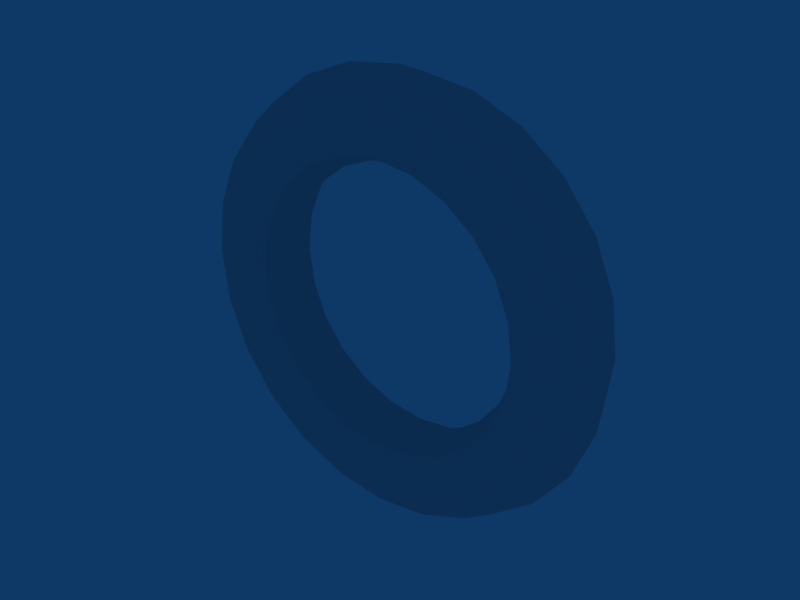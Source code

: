 # Source: torus.blend  (saved by Blender 2.91.10; exported with 4.5.12 LTS)
import bpy
from mathutils import Matrix  # noqa: F401  (used for matrix-valued properties, if any)

bpy.ops.wm.read_factory_settings(use_empty=True)
scene = bpy.context.scene
scene.name = 'Scene'

# ---- collections
col_collection_1 = bpy.data.collections.new('Collection 1'); scene.collection.children.link(col_collection_1)

# ---- world
world_world = bpy.data.worlds.new('World'); scene.world = world_world
world_world.color = (0.05656, 0.2208, 0.4)
world_world.use_sun_shadow = False
world_world.sun_shadow_jitter_overblur = 0.0
world_world.cycles.sampling_method = 'MANUAL'
world_world.cycles.sample_map_resolution = 256

# ---- meshes
me_torus = bpy.data.meshes.new('Torus')
me_torus.from_pydata([(1.25, 0.0, 0.0), (1.177, 0.0, 0.1768), (1.0, 0.0, 0.25), (0.8232, 0.0, 0.1768), (0.75, 0.0, 3.062e-17), (0.8232, 0.0, -0.1768), (1.0, 0.0, -0.25), (1.177, 0.0, -0.1768), (1.207, 0.3235, 0.0), (1.137, 0.3046, 0.1768), (0.9659, 0.2588, 0.25), (0.7952, 0.2131, 0.1768), (0.7244, 0.1941, 3.062e-17), (0.7952, 0.2131, -0.1768), (0.9659, 0.2588, -0.25), (1.137, 0.3046, -0.1768), (1.083, 0.625, 0.0), (1.019, 0.5884, 0.1768), (0.866, 0.5, 0.25), (0.7129, 0.4116, 0.1768), (0.6495, 0.375, 3.062e-17), (0.7129, 0.4116, -0.1768), (0.866, 0.5, -0.25), (1.019, 0.5884, -0.1768), (0.8839, 0.8839, 0.0), (0.8321, 0.8321, 0.1768), (0.7071, 0.7071, 0.25), (0.5821, 0.5821, 0.1768), (0.5303, 0.5303, 3.062e-17), (0.5821, 0.5821, -0.1768), (0.7071, 0.7071, -0.25), (0.8321, 0.8321, -0.1768), (0.625, 1.083, 0.0), (0.5884, 1.019, 0.1768), (0.5, 0.866, 0.25), (0.4116, 0.7129, 0.1768), (0.375, 0.6495, 3.062e-17), (0.4116, 0.7129, -0.1768), (0.5, 0.866, -0.25), (0.5884, 1.019, -0.1768), (0.3235, 1.207, 0.0), (0.3046, 1.137, 0.1768), (0.2588, 0.9659, 0.25), (0.2131, 0.7952, 0.1768), (0.1941, 0.7244, 3.062e-17), (0.2131, 0.7952, -0.1768), (0.2588, 0.9659, -0.25), (0.3046, 1.137, -0.1768), (-5.464e-08, 1.25, 0.0), (-5.144e-08, 1.177, 0.1768), (-4.371e-08, 1.0, 0.25), (-3.598e-08, 0.8232, 0.1768), (-3.278e-08, 0.75, 3.062e-17), (-3.598e-08, 0.8232, -0.1768), (-4.371e-08, 1.0, -0.25), (-5.144e-08, 1.177, -0.1768), (-0.3235, 1.207, 0.0), (-0.3046, 1.137, 0.1768), (-0.2588, 0.9659, 0.25), (-0.2131, 0.7952, 0.1768), (-0.1941, 0.7244, 3.062e-17), (-0.2131, 0.7952, -0.1768), (-0.2588, 0.9659, -0.25), (-0.3046, 1.137, -0.1768), (-0.625, 1.083, 0.0), (-0.5884, 1.019, 0.1768), (-0.5, 0.866, 0.25), (-0.4116, 0.7129, 0.1768), (-0.375, 0.6495, 3.062e-17), (-0.4116, 0.7129, -0.1768), (-0.5, 0.866, -0.25), (-0.5884, 1.019, -0.1768), (-0.8839, 0.8839, 0.0), (-0.8321, 0.8321, 0.1768), (-0.7071, 0.7071, 0.25), (-0.5821, 0.5821, 0.1768), (-0.5303, 0.5303, 3.062e-17), (-0.5821, 0.5821, -0.1768), (-0.7071, 0.7071, -0.25), (-0.8321, 0.8321, -0.1768), (-1.083, 0.625, 0.0), (-1.019, 0.5884, 0.1768), (-0.866, 0.5, 0.25), (-0.7129, 0.4116, 0.1768), (-0.6495, 0.375, 3.062e-17), (-0.7129, 0.4116, -0.1768), (-0.866, 0.5, -0.25), (-1.019, 0.5884, -0.1768), (-1.207, 0.3235, 0.0), (-1.137, 0.3046, 0.1768), (-0.9659, 0.2588, 0.25), (-0.7952, 0.2131, 0.1768), (-0.7244, 0.1941, 3.062e-17), (-0.7952, 0.2131, -0.1768), (-0.9659, 0.2588, -0.25), (-1.137, 0.3046, -0.1768), (-1.25, -1.093e-07, 0.0), (-1.177, -1.029e-07, 0.1768), (-1.0, -8.742e-08, 0.25), (-0.8232, -7.197e-08, 0.1768), (-0.75, -6.557e-08, 3.062e-17), (-0.8232, -7.197e-08, -0.1768), (-1.0, -8.742e-08, -0.25), (-1.177, -1.029e-07, -0.1768), (-1.207, -0.3235, 0.0), (-1.137, -0.3046, 0.1768), (-0.9659, -0.2588, 0.25), (-0.7952, -0.2131, 0.1768), (-0.7244, -0.1941, 3.062e-17), (-0.7952, -0.2131, -0.1768), (-0.9659, -0.2588, -0.25), (-1.137, -0.3046, -0.1768), (-1.083, -0.625, 0.0), (-1.019, -0.5884, 0.1768), (-0.866, -0.5, 0.25), (-0.7129, -0.4116, 0.1768), (-0.6495, -0.375, 3.062e-17), (-0.7129, -0.4116, -0.1768), (-0.866, -0.5, -0.25), (-1.019, -0.5884, -0.1768), (-0.8839, -0.8839, 0.0), (-0.8321, -0.8321, 0.1768), (-0.7071, -0.7071, 0.25), (-0.5821, -0.5821, 0.1768), (-0.5303, -0.5303, 3.062e-17), (-0.5821, -0.5821, -0.1768), (-0.7071, -0.7071, -0.25), (-0.8321, -0.8321, -0.1768), (-0.625, -1.083, 0.0), (-0.5884, -1.019, 0.1768), (-0.5, -0.866, 0.25), (-0.4116, -0.7129, 0.1768), (-0.375, -0.6495, 3.062e-17), (-0.4116, -0.7129, -0.1768), (-0.5, -0.866, -0.25), (-0.5884, -1.019, -0.1768), (-0.3235, -1.207, 0.0), (-0.3046, -1.137, 0.1768), (-0.2588, -0.9659, 0.25), (-0.2131, -0.7952, 0.1768), (-0.1941, -0.7244, 3.062e-17), (-0.2131, -0.7952, -0.1768), (-0.2588, -0.9659, -0.25), (-0.3046, -1.137, -0.1768), (1.491e-08, -1.25, 0.0), (1.403e-08, -1.177, 0.1768), (1.192e-08, -1.0, 0.25), (9.817e-09, -0.8232, 0.1768), (8.944e-09, -0.75, 3.062e-17), (9.817e-09, -0.8232, -0.1768), (1.192e-08, -1.0, -0.25), (1.403e-08, -1.177, -0.1768), (0.3235, -1.207, 0.0), (0.3046, -1.137, 0.1768), (0.2588, -0.9659, 0.25), (0.2131, -0.7952, 0.1768), (0.1941, -0.7244, 3.062e-17), (0.2131, -0.7952, -0.1768), (0.2588, -0.9659, -0.25), (0.3046, -1.137, -0.1768), (0.625, -1.083, 0.0), (0.5884, -1.019, 0.1768), (0.5, -0.866, 0.25), (0.4116, -0.7129, 0.1768), (0.375, -0.6495, 3.062e-17), (0.4116, -0.7129, -0.1768), (0.5, -0.866, -0.25), (0.5884, -1.019, -0.1768), (0.8839, -0.8839, 0.0), (0.8321, -0.8321, 0.1768), (0.7071, -0.7071, 0.25), (0.5821, -0.5821, 0.1768), (0.5303, -0.5303, 3.062e-17), (0.5821, -0.5821, -0.1768), (0.7071, -0.7071, -0.25), (0.8321, -0.8321, -0.1768), (1.083, -0.625, 0.0), (1.019, -0.5884, 0.1768), (0.866, -0.5, 0.25), (0.7129, -0.4116, 0.1768), (0.6495, -0.375, 3.062e-17), (0.7129, -0.4116, -0.1768), (0.866, -0.5, -0.25), (1.019, -0.5884, -0.1768), (1.207, -0.3235, 0.0), (1.137, -0.3046, 0.1768), (0.9659, -0.2588, 0.25), (0.7952, -0.2131, 0.1768), (0.7244, -0.1941, 3.062e-17), (0.7952, -0.2131, -0.1768), (0.9659, -0.2588, -0.25), (1.137, -0.3046, -0.1768)], [], [(1, 0, 8, 9), (9, 10, 2, 1), (10, 11, 3, 2), (11, 12, 4, 3), (12, 13, 5, 4), (13, 14, 6, 5), (14, 15, 7, 6), (0, 7, 15, 8), (16, 17, 9, 8), (17, 18, 10, 9), (18, 19, 11, 10), (19, 20, 12, 11), (20, 21, 13, 12), (21, 22, 14, 13), (22, 23, 15, 14), (23, 16, 8, 15), (24, 25, 17, 16), (25, 26, 18, 17), (26, 27, 19, 18), (27, 28, 20, 19), (28, 29, 21, 20), (29, 30, 22, 21), (30, 31, 23, 22), (31, 24, 16, 23), (32, 33, 25, 24), (33, 34, 26, 25), (34, 35, 27, 26), (35, 36, 28, 27), (36, 37, 29, 28), (37, 38, 30, 29), (38, 39, 31, 30), (39, 32, 24, 31), (40, 41, 33, 32), (41, 42, 34, 33), (42, 43, 35, 34), (43, 44, 36, 35), (44, 45, 37, 36), (45, 46, 38, 37), (46, 47, 39, 38), (47, 40, 32, 39), (48, 49, 41, 40), (49, 50, 42, 41), (50, 51, 43, 42), (51, 52, 44, 43), (52, 53, 45, 44), (53, 54, 46, 45), (54, 55, 47, 46), (55, 48, 40, 47), (56, 57, 49, 48), (57, 58, 50, 49), (58, 59, 51, 50), (59, 60, 52, 51), (60, 61, 53, 52), (61, 62, 54, 53), (62, 63, 55, 54), (63, 56, 48, 55), (64, 65, 57, 56), (65, 66, 58, 57), (66, 67, 59, 58), (67, 68, 60, 59), (68, 69, 61, 60), (69, 70, 62, 61), (70, 71, 63, 62), (71, 64, 56, 63), (72, 73, 65, 64), (73, 74, 66, 65), (74, 75, 67, 66), (75, 76, 68, 67), (76, 77, 69, 68), (77, 78, 70, 69), (78, 79, 71, 70), (79, 72, 64, 71), (80, 81, 73, 72), (81, 82, 74, 73), (82, 83, 75, 74), (83, 84, 76, 75), (84, 85, 77, 76), (85, 86, 78, 77), (86, 87, 79, 78), (87, 80, 72, 79), (88, 89, 81, 80), (89, 90, 82, 81), (90, 91, 83, 82), (91, 92, 84, 83), (92, 93, 85, 84), (93, 94, 86, 85), (94, 95, 87, 86), (95, 88, 80, 87), (96, 97, 89, 88), (97, 98, 90, 89), (98, 99, 91, 90), (99, 100, 92, 91), (100, 101, 93, 92), (101, 102, 94, 93), (102, 103, 95, 94), (103, 96, 88, 95), (104, 105, 97, 96), (105, 106, 98, 97), (106, 107, 99, 98), (107, 108, 100, 99), (108, 109, 101, 100), (109, 110, 102, 101), (110, 111, 103, 102), (111, 104, 96, 103), (112, 113, 105, 104), (113, 114, 106, 105), (114, 115, 107, 106), (115, 116, 108, 107), (116, 117, 109, 108), (117, 118, 110, 109), (118, 119, 111, 110), (119, 112, 104, 111), (120, 121, 113, 112), (121, 122, 114, 113), (122, 123, 115, 114), (123, 124, 116, 115), (124, 125, 117, 116), (125, 126, 118, 117), (126, 127, 119, 118), (127, 120, 112, 119), (128, 129, 121, 120), (129, 130, 122, 121), (130, 131, 123, 122), (131, 132, 124, 123), (132, 133, 125, 124), (133, 134, 126, 125), (134, 135, 127, 126), (135, 128, 120, 127), (136, 137, 129, 128), (137, 138, 130, 129), (138, 139, 131, 130), (139, 140, 132, 131), (140, 141, 133, 132), (141, 142, 134, 133), (142, 143, 135, 134), (143, 136, 128, 135), (144, 145, 137, 136), (145, 146, 138, 137), (146, 147, 139, 138), (147, 148, 140, 139), (148, 149, 141, 140), (149, 150, 142, 141), (150, 151, 143, 142), (151, 144, 136, 143), (152, 153, 145, 144), (153, 154, 146, 145), (154, 155, 147, 146), (155, 156, 148, 147), (156, 157, 149, 148), (157, 158, 150, 149), (158, 159, 151, 150), (159, 152, 144, 151), (160, 161, 153, 152), (161, 162, 154, 153), (162, 163, 155, 154), (163, 164, 156, 155), (164, 165, 157, 156), (165, 166, 158, 157), (166, 167, 159, 158), (167, 160, 152, 159), (168, 169, 161, 160), (169, 170, 162, 161), (170, 171, 163, 162), (171, 172, 164, 163), (172, 173, 165, 164), (173, 174, 166, 165), (174, 175, 167, 166), (175, 168, 160, 167), (176, 177, 169, 168), (177, 178, 170, 169), (178, 179, 171, 170), (179, 180, 172, 171), (180, 181, 173, 172), (181, 182, 174, 173), (182, 183, 175, 174), (183, 176, 168, 175), (184, 185, 177, 176), (185, 186, 178, 177), (186, 187, 179, 178), (187, 188, 180, 179), (188, 189, 181, 180), (189, 190, 182, 181), (190, 191, 183, 182), (191, 184, 176, 183), (0, 1, 185, 184), (1, 2, 186, 185), (2, 3, 187, 186), (3, 4, 188, 187), (4, 5, 189, 188), (5, 6, 190, 189), (6, 7, 191, 190), (7, 0, 184, 191)])
me_torus.use_remesh_preserve_volume = False
me_torus.use_remesh_preserve_attributes = False
me_torus.use_mirror_vertex_groups = False
me_torus.update()

# ---- objects
ob_torus = bpy.data.objects.new('Torus', me_torus)

# ---- transforms, parenting, visibility, modifiers, constraints
ob_torus.location = (0.0, 0.0, 0.0)
ob_torus.rotation_euler = (1.571, -0.0, -0.0)
ob_torus.scale = (1.0, 1.0, 1.0)
ob_torus.lock_rotations_4d = False
ob_torus.empty_display_type = 'ARROWS'
ob_torus.color = (0.0, 0.0, 0.0, 1.0)
ob_torus.lineart.crease_threshold = 0.0

# ---- collection membership
col_collection_1.objects.link(ob_torus)

# ---- scene / render settings (as saved in the file)
scene.frame_start = 1; scene.frame_end = 250; scene.frame_set(1)
scene.render.engine = 'BLENDER_EEVEE_NEXT'
scene.render.image_settings.file_format = 'JPEG'
scene.render.image_settings.color_mode = 'RGB'
scene.render.image_settings.compression = 90
scene.render.resolution_x = 800
scene.render.resolution_y = 600
scene.render.pixel_aspect_x = 100.0
scene.render.pixel_aspect_y = 100.0
scene.render.fps = 25
scene.render.dither_intensity = 0.0
scene.render.use_compositing = False
scene.render.use_sequencer = False
scene.render.bake_margin = 2
scene.render.bake_bias = 0.0
scene.render.use_stamp_time = False
scene.render.use_stamp_date = False
scene.render.use_stamp_frame = False
scene.render.use_stamp_camera = False
scene.render.use_stamp_scene = False
scene.render.use_stamp_filename = False
scene.render.use_stamp_render_time = False
scene.render.stamp_font_size = 0
scene.cycles.use_denoising = False
scene.cycles.samples = 10
scene.cycles.sampling_pattern = 'TABULATED_SOBOL'
scene.cycles.light_sampling_threshold = 0.0
scene.cycles.use_adaptive_sampling = False
scene.cycles.use_light_tree = False
scene.cycles.blur_glossy = 0.0
scene.cycles.volume_bounces = 1
scene.cycles.pixel_filter_type = 'GAUSSIAN'
scene.cycles.sample_clamp_indirect = 0.0
scene.view_settings.view_transform = 'Raw'
bpy.context.view_layer.update()

# ---- added for rendering (the .blend has no active camera): camera
cam_auto = bpy.data.cameras.new('AutoCamera')
cam_auto.lens = 50.0
cam_auto.sensor_width = 36.0
cam_auto.clip_end = 1000.0
ob_auto_camera = bpy.data.objects.new('AutoCamera', cam_auto)
scene.collection.objects.link(ob_auto_camera)
ob_auto_camera.location = (3.30371, -3.96446, 2.64297)
ob_auto_camera.rotation_euler = (1.09748, -7.21219e-08, 0.694738)
scene.camera = ob_auto_camera
bpy.context.view_layer.update()

